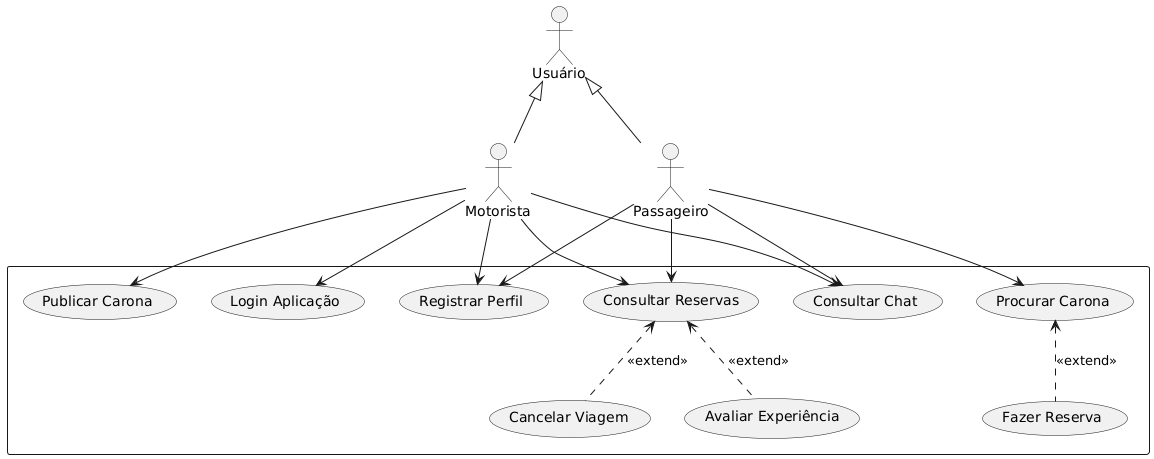

The diagram above was rendered by PlantUML. Its source (embedded in the PNG):
@startuml
skinparam packageStyle rectangle

actor Usuário as user
actor Motorista as driver
actor Passageiro as passenger

user <|-- driver
user <|-- passenger

rectangle {
  
    usecase "Publicar Carona" as publicate
    usecase "Fazer Reserva" as interest
    usecase "Avaliar Experiência" as rateExp
    usecase "Procurar Carona" as search
    usecase "Cancelar Viagem" as cancel
    usecase "Registrar Perfil" as register
    usecase "Login Aplicação" as login
    usecase "Consultar Chat" as talk
    usecase "Consultar Reservas" as consult


    search <.. interest  : <<extend>>
    consult <.. cancel  : <<extend>>
    consult <.. rateExp  : <<extend>>


    driver --> publicate
    driver --> register
    driver --> login
    driver --> talk
    driver --> consult



    passenger --> register
    passenger --> search
    passenger --> talk
    passenger --> consult

}
@enduml